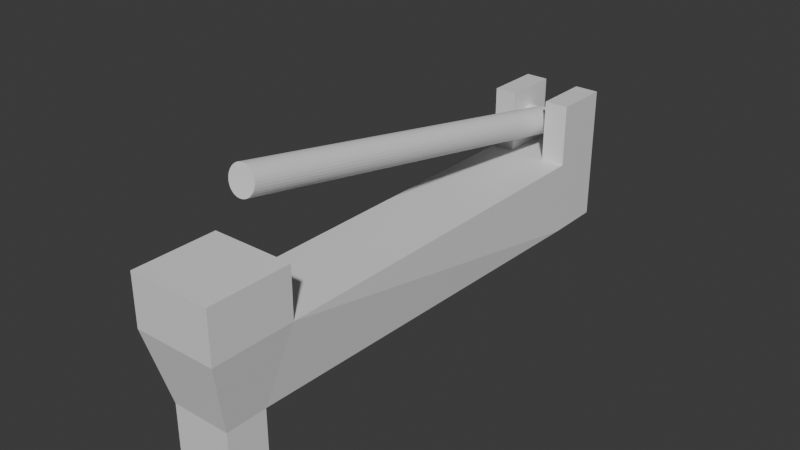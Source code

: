 # Source: catipult_gun.blend  (saved by Blender 4.2.66; exported with 4.5.12 LTS)
import bpy
from mathutils import Matrix  # noqa: F401  (used for matrix-valued properties, if any)

bpy.ops.wm.read_factory_settings(use_empty=True)
scene = bpy.context.scene
scene.name = 'Scene'

# ---- collections
col_collection = bpy.data.collections.new('Collection'); scene.collection.children.link(col_collection)

# ---- materials (node trees are filled in below, after node groups)
mat_material = bpy.data.materials.new('Material')
mat_material.alpha_threshold = 0.0
mat_material.roughness = 0.5
mat_material.line_color = (0.0, 0.0, 0.0, 1.0)

# ---- material node trees
mat_material.use_nodes = True; mat_material.node_tree.nodes.clear()
_N = mat_material.node_tree.nodes; _L = mat_material.node_tree.links
n0 = _N.new('ShaderNodeOutputMaterial'); n0.name = 'Material Output'; n0.location = (300, 300)
n1 = _N.new('ShaderNodeBsdfPrincipled'); n1.name = 'Principled BSDF'; n1.location = (10, 300)
n1.inputs[3].default_value = 1.45
_L.new(n1.outputs[0], n0.inputs[0])
n0.is_active_output = True

# ---- world
world_world = bpy.data.worlds.new('World'); scene.world = world_world
world_world.use_nodes = True; world_world.node_tree.nodes.clear()
_N = world_world.node_tree.nodes; _L = world_world.node_tree.links
n0 = _N.new('ShaderNodeOutputWorld'); n0.name = 'World Output'; n0.location = (300, 300)
n1 = _N.new('ShaderNodeBackground'); n1.name = 'Background'; n1.location = (10, 300)
n1.inputs[0].default_value = (0.05088, 0.05088, 0.05088, 1.0)
_L.new(n1.outputs[0], n0.inputs[0])
n0.is_active_output = True
world_world.color = (0.05088, 0.05088, 0.05088)
world_world.sun_shadow_jitter_overblur = 0.0

# ---- meshes
me_cube = bpy.data.meshes.new('Cube')
me_cube.from_pydata([(0.714, 0.4363, 1.0), (0.714, 0.4363, -1.0), (0.714, -0.5633, 1.0), (0.714, -0.5633, -1.0), (-0.714, 0.4363, 1.0), (-0.714, 0.4363, -1.0), (-0.714, -0.5633, 1.0), (-0.714, -0.5633, -1.0), (1.0, -1.0, 2.773), (-1.0, -1.0, 2.773), (1.0, 1.0, 2.773), (-1.0, 1.0, 2.773), (-1.0, 11.5, 1.0), (1.0, 11.5, 1.0), (-1.0, 11.5, 2.773), (1.0, 11.5, 2.773), (-1.0, 10.14, 2.773), (-1.0, 10.14, 1.0), (1.0, 10.14, 1.0), (1.0, 10.14, 2.773), (-1.0, 11.5, 4.263), (1.0, 11.5, 4.263), (-1.0, 10.14, 4.263), (1.0, 10.14, 4.263), (1.0, -1.0, 3.992), (-1.0, -1.0, 3.992), (1.0, 1.0, 3.992), (-1.0, 1.0, 3.992), (-0.4526, 0.4363, -1.0), (-0.4526, -0.5633, 1.0), (-0.4526, -0.5633, -1.0), (-0.4526, 0.4363, 1.0), (-0.4526, -1.0, 2.773), (-0.4526, 1.0, 2.773), (-0.4526, 11.5, 1.0), (-0.4526, 11.5, 2.773), (-0.4526, 10.14, 2.773), (-0.4526, 10.14, 1.0), (-0.4526, 11.5, 4.263), (-0.4526, 10.14, 4.263), (-0.4526, -1.0, 3.992), (-0.4526, 1.0, 3.992), (0.4202, -0.5633, -1.0), (0.4202, 0.4363, 1.0), (0.4202, 1.0, 2.773), (0.4202, 11.5, 1.0), (0.4202, 11.5, 2.773), (0.4202, 10.14, 1.0), (0.4202, 11.5, 4.263), (0.4202, 1.0, 3.992), (0.4202, 0.4363, -1.0), (0.4202, -0.5633, 1.0), (0.4202, -1.0, 2.773), (0.4202, 10.14, 2.773), (0.4202, 10.14, 4.263), (0.4202, -1.0, 3.992)], [], [(17, 16, 14, 12), (30, 29, 6, 7), (7, 6, 4, 5), (50, 1, 3, 42), (1, 0, 2, 3), (50, 43, 0, 1), (11, 9, 25, 27), (51, 2, 8, 52), (4, 6, 9, 11), (2, 0, 10, 8), (34, 12, 14, 35), (37, 17, 12, 34), (19, 18, 13, 15), (35, 14, 20, 38), (44, 10, 19, 53), (10, 0, 18, 19), (31, 4, 17, 37), (4, 11, 16, 17), (54, 23, 21, 48), (53, 19, 23, 54), (14, 16, 22, 20), (19, 15, 21, 23), (41, 27, 25, 40), (52, 8, 24, 55), (33, 11, 27, 41), (8, 10, 26, 24), (44, 33, 41, 49), (9, 32, 40, 25), (49, 41, 40, 55), (16, 36, 39, 22), (22, 39, 38, 20), (43, 31, 37, 47), (11, 33, 36, 16), (53, 46, 35, 36), (47, 37, 34, 45), (45, 34, 35, 46), (6, 29, 32, 9), (5, 4, 31, 28), (5, 28, 30, 7), (42, 51, 29, 30), (3, 2, 51, 42), (13, 45, 46, 15), (18, 47, 45, 13), (15, 46, 48, 21), (0, 43, 47, 18), (26, 49, 55, 24), (10, 44, 49, 26), (32, 52, 55, 40), (46, 53, 54, 48), (39, 36, 35, 38), (33, 44, 53, 36), (29, 51, 52, 32), (28, 31, 43, 50), (28, 50, 42, 30)])
_uv = me_cube.uv_layers.new(name='UVMap')
_uv.uv.foreach_set('vector', [0.625, 0.25, 0.625, 0.25, 0.625, 0.25, 0.625, 0.25, 0.375, 0.9316, 0.625, 0.9316, 0.625, 1.0, 0.375, 1.0, 0.375, 0.0, 0.625, 0.0, 0.625, 0.25, 0.375, 0.25, 0.3025, 0.5, 0.375, 0.5, 0.375, 0.75, 0.3025, 0.75, 0.375, 0.5, 0.625, 0.5, 0.625, 0.75, 0.375, 0.75, 0.375, 0.4275, 0.625, 0.4275, 0.625, 0.5, 0.375, 0.5, 0.625, 0.25, 0.625, 0.0, 0.625, 0.0, 0.625, 0.25, 0.625, 0.8225, 0.625, 0.75, 0.625, 0.75, 0.625, 0.8225, 0.625, 0.25, 0.625, 0.0, 0.625, 0.0, 0.625, 0.25, 0.625, 0.75, 0.625, 0.5, 0.625, 0.5, 0.625, 0.75, 0.625, 0.3184, 0.625, 0.25, 0.625, 0.25, 0.625, 0.3184, 0.625, 0.3184, 0.625, 0.25, 0.625, 0.25, 0.625, 0.3184, 0.625, 0.5, 0.625, 0.5, 0.625, 0.5, 0.625, 0.5, 0.625, 0.3184, 0.625, 0.25, 0.625, 0.25, 0.625, 0.3184, 0.6975, 0.5, 0.625, 0.5, 0.625, 0.5, 0.6975, 0.5, 0.625, 0.5, 0.625, 0.5, 0.625, 0.5, 0.625, 0.5, 0.625, 0.3184, 0.625, 0.25, 0.625, 0.25, 0.625, 0.3184, 0.625, 0.25, 0.625, 0.25, 0.625, 0.25, 0.625, 0.25, 0.6975, 0.5, 0.625, 0.5, 0.625, 0.5, 0.6975, 0.5, 0.6975, 0.5, 0.625, 0.5, 0.625, 0.5, 0.6975, 0.5, 0.625, 0.25, 0.625, 0.25, 0.625, 0.25, 0.625, 0.25, 0.625, 0.5, 0.625, 0.5, 0.625, 0.5, 0.625, 0.5, 0.8066, 0.5, 0.875, 0.5, 0.875, 0.75, 0.8066, 0.75, 0.625, 0.8225, 0.625, 0.75, 0.625, 0.75, 0.625, 0.8225, 0.8066, 0.5, 0.875, 0.5, 0.875, 0.5, 0.8066, 0.5, 0.625, 0.75, 0.625, 0.5, 0.625, 0.5, 0.625, 0.75, 0.6975, 0.5, 0.8066, 0.5, 0.8066, 0.5, 0.6975, 0.5, 0.625, 1.0, 0.625, 0.9316, 0.625, 0.9316, 0.625, 1.0, 0.6975, 0.5, 0.8066, 0.5, 0.8066, 0.75, 0.6975, 0.75, 0.875, 0.5, 0.8066, 0.5, 0.8066, 0.5, 0.875, 0.5, 0.875, 0.5, 0.8066, 0.5, 0.8066, 0.5, 0.875, 0.5, 0.625, 0.4275, 0.625, 0.3184, 0.625, 0.3184, 0.625, 0.4275, 0.875, 0.5, 0.8066, 0.5, 0.8066, 0.5, 0.875, 0.5, 0.6975, 0.5, 0.625, 0.4275, 0.625, 0.3184, 0.8066, 0.5, 0.625, 0.4275, 0.625, 0.3184, 0.625, 0.3184, 0.625, 0.4275, 0.625, 0.4275, 0.625, 0.3184, 0.625, 0.3184, 0.625, 0.4275, 0.625, 1.0, 0.625, 0.9316, 0.625, 0.9316, 0.625, 1.0, 0.375, 0.25, 0.625, 0.25, 0.625, 0.3184, 0.375, 0.3184, 0.125, 0.5, 0.1934, 0.5, 0.1934, 0.75, 0.125, 0.75, 0.375, 0.8225, 0.625, 0.8225, 0.625, 0.9316, 0.375, 0.9316, 0.375, 0.75, 0.625, 0.75, 0.625, 0.8225, 0.375, 0.8225, 0.625, 0.5, 0.625, 0.4275, 0.625, 0.4275, 0.625, 0.5, 0.625, 0.5, 0.625, 0.4275, 0.625, 0.4275, 0.625, 0.5, 0.625, 0.5, 0.625, 0.4275, 0.625, 0.4275, 0.625, 0.5, 0.625, 0.5, 0.625, 0.4275, 0.625, 0.4275, 0.625, 0.5, 0.625, 0.5, 0.6975, 0.5, 0.6975, 0.75, 0.625, 0.75, 0.625, 0.5, 0.6975, 0.5, 0.6975, 0.5, 0.625, 0.5, 0.625, 0.9316, 0.625, 0.8225, 0.625, 0.8225, 0.625, 0.9316, 0.625, 0.4275, 0.6975, 0.5, 0.6975, 0.5, 0.625, 0.4275, 0.8066, 0.5, 0.8066, 0.5, 0.625, 0.3184, 0.8066, 0.5, 0.8066, 0.5, 0.6975, 0.5, 0.6975, 0.5, 0.8066, 0.5, 0.625, 0.9316, 0.625, 0.8225, 0.625, 0.8225, 0.625, 0.9316, 0.375, 0.3184, 0.625, 0.3184, 0.625, 0.4275, 0.375, 0.4275, 0.1934, 0.5, 0.3025, 0.5, 0.3025, 0.75, 0.1934, 0.75])
me_cube.materials.append(mat_material)
me_cube.use_mirror_vertex_groups = False
me_cube.update()
me_cylinder = bpy.data.meshes.new('Cylinder')
me_cylinder.from_pydata([(0.0, 1.0, -14.63), (0.0, 1.0, 14.63), (0.1951, 0.9808, -14.63), (0.1951, 0.9808, 14.63), (0.3827, 0.9239, -14.63), (0.3827, 0.9239, 14.63), (0.5556, 0.8315, -14.63), (0.5556, 0.8315, 14.63), (0.7071, 0.7071, -14.63), (0.7071, 0.7071, 14.63), (0.8315, 0.5556, -14.63), (0.8315, 0.5556, 14.63), (0.9239, 0.3827, -14.63), (0.9239, 0.3827, 14.63), (0.9808, 0.1951, -14.63), (0.9808, 0.1951, 14.63), (1.0, 0.0, -14.63), (1.0, 0.0, 14.63), (0.9808, -0.1951, -14.63), (0.9808, -0.1951, 14.63), (0.9239, -0.3827, -14.63), (0.9239, -0.3827, 14.63), (0.8315, -0.5556, -14.63), (0.8315, -0.5556, 14.63), (0.7071, -0.7071, -14.63), (0.7071, -0.7071, 14.63), (0.5556, -0.8315, -14.63), (0.5556, -0.8315, 14.63), (0.3827, -0.9239, -14.63), (0.3827, -0.9239, 14.63), (0.1951, -0.9808, -14.63), (0.1951, -0.9808, 14.63), (0.0, -1.0, -14.63), (0.0, -1.0, 14.63), (-0.1951, -0.9808, -14.63), (-0.1951, -0.9808, 14.63), (-0.3827, -0.9239, -14.63), (-0.3827, -0.9239, 14.63), (-0.5556, -0.8315, -14.63), (-0.5556, -0.8315, 14.63), (-0.7071, -0.7071, -14.63), (-0.7071, -0.7071, 14.63), (-0.8315, -0.5556, -14.63), (-0.8315, -0.5556, 14.63), (-0.9239, -0.3827, -14.63), (-0.9239, -0.3827, 14.63), (-0.9808, -0.1951, -14.63), (-0.9808, -0.1951, 14.63), (-1.0, 0.0, -14.63), (-1.0, 0.0, 14.63), (-0.9808, 0.1951, -14.63), (-0.9808, 0.1951, 14.63), (-0.9239, 0.3827, -14.63), (-0.9239, 0.3827, 14.63), (-0.8315, 0.5556, -14.63), (-0.8315, 0.5556, 14.63), (-0.7071, 0.7071, -14.63), (-0.7071, 0.7071, 14.63), (-0.5556, 0.8315, -14.63), (-0.5556, 0.8315, 14.63), (-0.3827, 0.9239, -14.63), (-0.3827, 0.9239, 14.63), (-0.1951, 0.9808, -14.63), (-0.1951, 0.9808, 14.63)], [], [(0, 1, 3, 2), (2, 3, 5, 4), (4, 5, 7, 6), (6, 7, 9, 8), (8, 9, 11, 10), (10, 11, 13, 12), (12, 13, 15, 14), (14, 15, 17, 16), (16, 17, 19, 18), (18, 19, 21, 20), (20, 21, 23, 22), (22, 23, 25, 24), (24, 25, 27, 26), (26, 27, 29, 28), (28, 29, 31, 30), (30, 31, 33, 32), (32, 33, 35, 34), (34, 35, 37, 36), (36, 37, 39, 38), (38, 39, 41, 40), (40, 41, 43, 42), (42, 43, 45, 44), (44, 45, 47, 46), (46, 47, 49, 48), (48, 49, 51, 50), (50, 51, 53, 52), (52, 53, 55, 54), (54, 55, 57, 56), (56, 57, 59, 58), (58, 59, 61, 60), (3, 1, 63, 61, 59, 57, 55, 53, 51, 49, 47, 45, 43, 41, 39, 37, 35, 33, 31, 29, 27, 25, 23, 21, 19, 17, 15, 13, 11, 9, 7, 5), (60, 61, 63, 62), (62, 63, 1, 0), (0, 2, 4, 6, 8, 10, 12, 14, 16, 18, 20, 22, 24, 26, 28, 30, 32, 34, 36, 38, 40, 42, 44, 46, 48, 50, 52, 54, 56, 58, 60, 62)])
_uv = me_cylinder.uv_layers.new(name='UVMap')
_uv.uv.foreach_set('vector', [1.0, 0.5, 1.0, 1.0, 0.9688, 1.0, 0.9688, 0.5, 0.9688, 0.5, 0.9688, 1.0, 0.9375, 1.0, 0.9375, 0.5, 0.9375, 0.5, 0.9375, 1.0, 0.9062, 1.0, 0.9062, 0.5, 0.9062, 0.5, 0.9062, 1.0, 0.875, 1.0, 0.875, 0.5, 0.875, 0.5, 0.875, 1.0, 0.8438, 1.0, 0.8438, 0.5, 0.8438, 0.5, 0.8438, 1.0, 0.8125, 1.0, 0.8125, 0.5, 0.8125, 0.5, 0.8125, 1.0, 0.7812, 1.0, 0.7812, 0.5, 0.7812, 0.5, 0.7812, 1.0, 0.75, 1.0, 0.75, 0.5, 0.75, 0.5, 0.75, 1.0, 0.7188, 1.0, 0.7188, 0.5, 0.7188, 0.5, 0.7188, 1.0, 0.6875, 1.0, 0.6875, 0.5, 0.6875, 0.5, 0.6875, 1.0, 0.6562, 1.0, 0.6562, 0.5, 0.6562, 0.5, 0.6562, 1.0, 0.625, 1.0, 0.625, 0.5, 0.625, 0.5, 0.625, 1.0, 0.5938, 1.0, 0.5938, 0.5, 0.5938, 0.5, 0.5938, 1.0, 0.5625, 1.0, 0.5625, 0.5, 0.5625, 0.5, 0.5625, 1.0, 0.5312, 1.0, 0.5312, 0.5, 0.5312, 0.5, 0.5312, 1.0, 0.5, 1.0, 0.5, 0.5, 0.5, 0.5, 0.5, 1.0, 0.4688, 1.0, 0.4688, 0.5, 0.4688, 0.5, 0.4688, 1.0, 0.4375, 1.0, 0.4375, 0.5, 0.4375, 0.5, 0.4375, 1.0, 0.4062, 1.0, 0.4062, 0.5, 0.4062, 0.5, 0.4062, 1.0, 0.375, 1.0, 0.375, 0.5, 0.375, 0.5, 0.375, 1.0, 0.3438, 1.0, 0.3438, 0.5, 0.3438, 0.5, 0.3438, 1.0, 0.3125, 1.0, 0.3125, 0.5, 0.3125, 0.5, 0.3125, 1.0, 0.2812, 1.0, 0.2812, 0.5, 0.2812, 0.5, 0.2812, 1.0, 0.25, 1.0, 0.25, 0.5, 0.25, 0.5, 0.25, 1.0, 0.2188, 1.0, 0.2188, 0.5, 0.2188, 0.5, 0.2188, 1.0, 0.1875, 1.0, 0.1875, 0.5, 0.1875, 0.5, 0.1875, 1.0, 0.1562, 1.0, 0.1562, 0.5, 0.1562, 0.5, 0.1562, 1.0, 0.125, 1.0, 0.125, 0.5, 0.125, 0.5, 0.125, 1.0, 0.09375, 1.0, 0.09375, 0.5, 0.09375, 0.5, 0.09375, 1.0, 0.0625, 1.0, 0.0625, 0.5, 0.2968, 0.4854, 0.25, 0.49, 0.2032, 0.4854, 0.1582, 0.4717, 0.1167, 0.4496, 0.08029, 0.4197, 0.05045, 0.3833, 0.02827, 0.3418, 0.01461, 0.2968, 0.01, 0.25, 0.01461, 0.2032, 0.02827, 0.1582, 0.05045, 0.1167, 0.08029, 0.08029, 0.1167, 0.05045, 0.1582, 0.02827, 0.2032, 0.01461, 0.25, 0.01, 0.2968, 0.01461, 0.3418, 0.02827, 0.3833, 0.05045, 0.4197, 0.08029, 0.4496, 0.1167, 0.4717, 0.1582, 0.4854, 0.2032, 0.49, 0.25, 0.4854, 0.2968, 0.4717, 0.3418, 0.4496, 0.3833, 0.4197, 0.4197, 0.3833, 0.4496, 0.3418, 0.4717, 0.0625, 0.5, 0.0625, 1.0, 0.03125, 1.0, 0.03125, 0.5, 0.03125, 0.5, 0.03125, 1.0, 0.0, 1.0, 0.0, 0.5, 0.75, 0.49, 0.7968, 0.4854, 0.8418, 0.4717, 0.8833, 0.4496, 0.9197, 0.4197, 0.9496, 0.3833, 0.9717, 0.3418, 0.9854, 0.2968, 0.99, 0.25, 0.9854, 0.2032, 0.9717, 0.1582, 0.9496, 0.1167, 0.9197, 0.08029, 0.8833, 0.05045, 0.8418, 0.02827, 0.7968, 0.01461, 0.75, 0.01, 0.7032, 0.01461, 0.6582, 0.02827, 0.6167, 0.05045, 0.5803, 0.08029, 0.5504, 0.1167, 0.5283, 0.1582, 0.5146, 0.2032, 0.51, 0.25, 0.5146, 0.2968, 0.5283, 0.3418, 0.5504, 0.3833, 0.5803, 0.4197, 0.6167, 0.4496, 0.6582, 0.4717, 0.7032, 0.4854])
me_cylinder.update()
me_cube_001 = bpy.data.meshes.new('Cube.001')
me_cube_001.from_pydata([(-1.0, -0.5027, -1.0), (-1.0, -0.5027, 1.0), (-1.0, 1.0, -1.0), (-1.0, 1.0, 1.0), (1.0, -0.5027, -1.0), (1.0, -0.5027, 1.0), (1.0, 1.0, -1.0), (1.0, 1.0, 1.0), (0.0, 1.0, -1.0), (0.0, 1.0, 1.0), (0.0, -1.0, -1.0), (0.0, -1.0, 1.0), (0.7566, 1.0, 1.0), (0.7566, -0.6237, -1.0), (0.7566, 1.0, -1.0), (0.7566, -0.6237, 1.0), (-0.7562, 1.0, -1.0), (-0.7562, -0.6239, 1.0), (-0.7562, 1.0, 1.0), (-0.7562, -0.6239, -1.0), (-1.0, -0.5027, 0.7961), (-1.0, 1.0, 0.7961), (1.0, 1.0, 0.7961), (1.0, -0.5027, 0.7961), (0.0, -1.0, 0.7961), (0.0, -0.0836, 0.7961), (0.7566, -0.6237, 0.7961), (0.7566, 0.2074, 0.7961), (-0.7562, 0.2074, 0.7961), (-0.7562, -0.6239, 0.7961), (-1.0, 1.0, -0.787), (1.0, 1.0, -0.787), (1.0, -0.5027, -0.787), (0.0, -1.0, -0.787), (0.0, -0.0836, -0.787), (0.7566, -0.6237, -0.787), (0.7566, 0.2074, -0.787), (-0.7562, 0.2074, -0.787), (-0.7562, -0.6239, -0.787), (-1.0, -0.5027, -0.787)], [], [(20, 1, 3, 21), (27, 12, 7, 22), (22, 7, 5, 23), (29, 17, 1, 20), (14, 6, 4, 13), (18, 3, 1, 17), (12, 9, 11, 15), (16, 8, 10, 19), (26, 15, 11, 24), (28, 18, 9, 25), (23, 5, 15, 26), (7, 12, 15, 5), (8, 14, 13, 10), (25, 9, 12, 27), (21, 3, 18, 28), (2, 16, 19, 0), (9, 18, 17, 11), (24, 11, 17, 29), (33, 24, 29, 38), (30, 21, 28, 37), (34, 25, 27, 36), (32, 23, 26, 35), (37, 28, 25, 34), (35, 26, 24, 33), (38, 29, 20, 39), (31, 22, 23, 32), (36, 27, 22, 31), (39, 20, 21, 30), (0, 39, 30, 2), (14, 36, 31, 6), (6, 31, 32, 4), (19, 38, 39, 0), (13, 35, 33, 10), (16, 37, 34, 8), (4, 32, 35, 13), (8, 34, 36, 14), (2, 30, 37, 16), (10, 33, 38, 19)])
_uv = me_cube_001.uv_layers.new(name='UVMap')
_uv.uv.foreach_set('vector', [0.5995, 0.0, 0.625, 0.0, 0.625, 0.25, 0.5995, 0.25, 0.5995, 0.4696, 0.625, 0.4696, 0.625, 0.5, 0.5995, 0.5, 0.5995, 0.5, 0.625, 0.5, 0.625, 0.75, 0.5995, 0.75, 0.5995, 0.9695, 0.625, 0.9695, 0.625, 1.0, 0.5995, 1.0, 0.3446, 0.5, 0.375, 0.5, 0.375, 0.75, 0.3446, 0.75, 0.8445, 0.5, 0.875, 0.5, 0.875, 0.75, 0.8445, 0.75, 0.6554, 0.5, 0.75, 0.5, 0.75, 0.75, 0.6554, 0.75, 0.1555, 0.5, 0.25, 0.5, 0.25, 0.75, 0.1555, 0.75, 0.5995, 0.7804, 0.625, 0.7804, 0.625, 0.875, 0.5995, 0.875, 0.5995, 0.2805, 0.625, 0.2805, 0.625, 0.375, 0.5995, 0.375, 0.5995, 0.75, 0.625, 0.75, 0.625, 0.7804, 0.5995, 0.7804, 0.625, 0.5, 0.6554, 0.5, 0.6554, 0.75, 0.625, 0.75, 0.25, 0.5, 0.3446, 0.5, 0.3446, 0.75, 0.25, 0.75, 0.5995, 0.375, 0.625, 0.375, 0.625, 0.4696, 0.5995, 0.4696, 0.5995, 0.25, 0.625, 0.25, 0.625, 0.2805, 0.5995, 0.2805, 0.125, 0.5, 0.1555, 0.5, 0.1555, 0.75, 0.125, 0.75, 0.75, 0.5, 0.8445, 0.5, 0.8445, 0.75, 0.75, 0.75, 0.5995, 0.875, 0.625, 0.875, 0.625, 0.9695, 0.5995, 0.9695, 0.4016, 0.875, 0.5995, 0.875, 0.5995, 0.9695, 0.4016, 0.9695, 0.4016, 0.25, 0.5995, 0.25, 0.5995, 0.2805, 0.4016, 0.2805, 0.4016, 0.375, 0.5995, 0.375, 0.5995, 0.4696, 0.4016, 0.4696, 0.4016, 0.75, 0.5995, 0.75, 0.5995, 0.7804, 0.4016, 0.7804, 0.4016, 0.2805, 0.5995, 0.2805, 0.5995, 0.375, 0.4016, 0.375, 0.4016, 0.7804, 0.5995, 0.7804, 0.5995, 0.875, 0.4016, 0.875, 0.4016, 0.9695, 0.5995, 0.9695, 0.5995, 1.0, 0.4016, 1.0, 0.4016, 0.5, 0.5995, 0.5, 0.5995, 0.75, 0.4016, 0.75, 0.4016, 0.4696, 0.5995, 0.4696, 0.5995, 0.5, 0.4016, 0.5, 0.4016, 0.0, 0.5995, 0.0, 0.5995, 0.25, 0.4016, 0.25, 0.375, 0.0, 0.4016, 0.0, 0.4016, 0.25, 0.375, 0.25, 0.375, 0.4696, 0.4016, 0.4696, 0.4016, 0.5, 0.375, 0.5, 0.375, 0.5, 0.4016, 0.5, 0.4016, 0.75, 0.375, 0.75, 0.375, 0.9695, 0.4016, 0.9695, 0.4016, 1.0, 0.375, 1.0, 0.375, 0.7804, 0.4016, 0.7804, 0.4016, 0.875, 0.375, 0.875, 0.375, 0.2805, 0.4016, 0.2805, 0.4016, 0.375, 0.375, 0.375, 0.375, 0.75, 0.4016, 0.75, 0.4016, 0.7804, 0.375, 0.7804, 0.375, 0.375, 0.4016, 0.375, 0.4016, 0.4696, 0.375, 0.4696, 0.375, 0.25, 0.4016, 0.25, 0.4016, 0.2805, 0.375, 0.2805, 0.375, 0.875, 0.4016, 0.875, 0.4016, 0.9695, 0.375, 0.9695])
me_cube_001.update()
me_cylinder_001 = bpy.data.meshes.new('Cylinder.001')
me_cylinder_001.from_pydata([(0.0, 1.0, -1.0), (0.0, 1.0, 1.0), (0.1951, 0.9808, -1.0), (0.1951, 0.9808, 1.0), (0.3827, 0.9239, -1.0), (0.3827, 0.9239, 1.0), (0.5556, 0.8315, -1.0), (0.5556, 0.8315, 1.0), (0.7071, 0.7071, -1.0), (0.7071, 0.7071, 1.0), (0.8315, 0.5556, -1.0), (0.8315, 0.5556, 1.0), (0.9239, 0.3827, -1.0), (0.9239, 0.3827, 1.0), (0.9808, 0.1951, -1.0), (0.9808, 0.1951, 1.0), (1.0, 0.0, -1.0), (1.0, 0.0, 1.0), (0.9808, -0.1951, -1.0), (0.9808, -0.1951, 1.0), (0.9239, -0.3827, -1.0), (0.9239, -0.3827, 1.0), (0.8315, -0.5556, -1.0), (0.8315, -0.5556, 1.0), (0.7071, -0.7071, -1.0), (0.7071, -0.7071, 1.0), (0.5556, -0.8315, -1.0), (0.5556, -0.8315, 1.0), (0.3827, -0.9239, -1.0), (0.3827, -0.9239, 1.0), (0.1951, -0.9808, -1.0), (0.1951, -0.9808, 1.0), (0.0, -1.0, -1.0), (0.0, -1.0, 1.0), (-0.1951, -0.9808, -1.0), (-0.1951, -0.9808, 1.0), (-0.3827, -0.9239, -1.0), (-0.3827, -0.9239, 1.0), (-0.5556, -0.8315, -1.0), (-0.5556, -0.8315, 1.0), (-0.7071, -0.7071, -1.0), (-0.7071, -0.7071, 1.0), (-0.8315, -0.5556, -1.0), (-0.8315, -0.5556, 1.0), (-0.9239, -0.3827, -1.0), (-0.9239, -0.3827, 1.0), (-0.9808, -0.1951, -1.0), (-0.9808, -0.1951, 1.0), (-1.0, 0.0, -1.0), (-1.0, 0.0, 1.0), (-0.9808, 0.1951, -1.0), (-0.9808, 0.1951, 1.0), (-0.9239, 0.3827, -1.0), (-0.9239, 0.3827, 1.0), (-0.8315, 0.5556, -1.0), (-0.8315, 0.5556, 1.0), (-0.7071, 0.7071, -1.0), (-0.7071, 0.7071, 1.0), (-0.5556, 0.8315, -1.0), (-0.5556, 0.8315, 1.0), (-0.3827, 0.9239, -1.0), (-0.3827, 0.9239, 1.0), (-0.1951, 0.9808, -1.0), (-0.1951, 0.9808, 1.0)], [], [(0, 1, 3, 2), (2, 3, 5, 4), (4, 5, 7, 6), (6, 7, 9, 8), (8, 9, 11, 10), (10, 11, 13, 12), (12, 13, 15, 14), (14, 15, 17, 16), (16, 17, 19, 18), (18, 19, 21, 20), (20, 21, 23, 22), (22, 23, 25, 24), (24, 25, 27, 26), (26, 27, 29, 28), (28, 29, 31, 30), (30, 31, 33, 32), (32, 33, 35, 34), (34, 35, 37, 36), (36, 37, 39, 38), (38, 39, 41, 40), (40, 41, 43, 42), (42, 43, 45, 44), (44, 45, 47, 46), (46, 47, 49, 48), (48, 49, 51, 50), (50, 51, 53, 52), (52, 53, 55, 54), (54, 55, 57, 56), (56, 57, 59, 58), (58, 59, 61, 60), (3, 1, 63, 61, 59, 57, 55, 53, 51, 49, 47, 45, 43, 41, 39, 37, 35, 33, 31, 29, 27, 25, 23, 21, 19, 17, 15, 13, 11, 9, 7, 5), (60, 61, 63, 62), (62, 63, 1, 0), (0, 2, 4, 6, 8, 10, 12, 14, 16, 18, 20, 22, 24, 26, 28, 30, 32, 34, 36, 38, 40, 42, 44, 46, 48, 50, 52, 54, 56, 58, 60, 62)])
_uv = me_cylinder_001.uv_layers.new(name='UVMap')
_uv.uv.foreach_set('vector', [1.0, 0.5, 1.0, 1.0, 0.9688, 1.0, 0.9688, 0.5, 0.9688, 0.5, 0.9688, 1.0, 0.9375, 1.0, 0.9375, 0.5, 0.9375, 0.5, 0.9375, 1.0, 0.9062, 1.0, 0.9062, 0.5, 0.9062, 0.5, 0.9062, 1.0, 0.875, 1.0, 0.875, 0.5, 0.875, 0.5, 0.875, 1.0, 0.8438, 1.0, 0.8438, 0.5, 0.8438, 0.5, 0.8438, 1.0, 0.8125, 1.0, 0.8125, 0.5, 0.8125, 0.5, 0.8125, 1.0, 0.7812, 1.0, 0.7812, 0.5, 0.7812, 0.5, 0.7812, 1.0, 0.75, 1.0, 0.75, 0.5, 0.75, 0.5, 0.75, 1.0, 0.7188, 1.0, 0.7188, 0.5, 0.7188, 0.5, 0.7188, 1.0, 0.6875, 1.0, 0.6875, 0.5, 0.6875, 0.5, 0.6875, 1.0, 0.6562, 1.0, 0.6562, 0.5, 0.6562, 0.5, 0.6562, 1.0, 0.625, 1.0, 0.625, 0.5, 0.625, 0.5, 0.625, 1.0, 0.5938, 1.0, 0.5938, 0.5, 0.5938, 0.5, 0.5938, 1.0, 0.5625, 1.0, 0.5625, 0.5, 0.5625, 0.5, 0.5625, 1.0, 0.5312, 1.0, 0.5312, 0.5, 0.5312, 0.5, 0.5312, 1.0, 0.5, 1.0, 0.5, 0.5, 0.5, 0.5, 0.5, 1.0, 0.4688, 1.0, 0.4688, 0.5, 0.4688, 0.5, 0.4688, 1.0, 0.4375, 1.0, 0.4375, 0.5, 0.4375, 0.5, 0.4375, 1.0, 0.4062, 1.0, 0.4062, 0.5, 0.4062, 0.5, 0.4062, 1.0, 0.375, 1.0, 0.375, 0.5, 0.375, 0.5, 0.375, 1.0, 0.3438, 1.0, 0.3438, 0.5, 0.3438, 0.5, 0.3438, 1.0, 0.3125, 1.0, 0.3125, 0.5, 0.3125, 0.5, 0.3125, 1.0, 0.2812, 1.0, 0.2812, 0.5, 0.2812, 0.5, 0.2812, 1.0, 0.25, 1.0, 0.25, 0.5, 0.25, 0.5, 0.25, 1.0, 0.2188, 1.0, 0.2188, 0.5, 0.2188, 0.5, 0.2188, 1.0, 0.1875, 1.0, 0.1875, 0.5, 0.1875, 0.5, 0.1875, 1.0, 0.1562, 1.0, 0.1562, 0.5, 0.1562, 0.5, 0.1562, 1.0, 0.125, 1.0, 0.125, 0.5, 0.125, 0.5, 0.125, 1.0, 0.09375, 1.0, 0.09375, 0.5, 0.09375, 0.5, 0.09375, 1.0, 0.0625, 1.0, 0.0625, 0.5, 0.2968, 0.4854, 0.25, 0.49, 0.2032, 0.4854, 0.1582, 0.4717, 0.1167, 0.4496, 0.08029, 0.4197, 0.05045, 0.3833, 0.02827, 0.3418, 0.01461, 0.2968, 0.01, 0.25, 0.01461, 0.2032, 0.02827, 0.1582, 0.05045, 0.1167, 0.08029, 0.08029, 0.1167, 0.05045, 0.1582, 0.02827, 0.2032, 0.01461, 0.25, 0.01, 0.2968, 0.01461, 0.3418, 0.02827, 0.3833, 0.05045, 0.4197, 0.08029, 0.4496, 0.1167, 0.4717, 0.1582, 0.4854, 0.2032, 0.49, 0.25, 0.4854, 0.2968, 0.4717, 0.3418, 0.4496, 0.3833, 0.4197, 0.4197, 0.3833, 0.4496, 0.3418, 0.4717, 0.0625, 0.5, 0.0625, 1.0, 0.03125, 1.0, 0.03125, 0.5, 0.03125, 0.5, 0.03125, 1.0, 0.0, 1.0, 0.0, 0.5, 0.75, 0.49, 0.7968, 0.4854, 0.8418, 0.4717, 0.8833, 0.4496, 0.9197, 0.4197, 0.9496, 0.3833, 0.9717, 0.3418, 0.9854, 0.2968, 0.99, 0.25, 0.9854, 0.2032, 0.9717, 0.1582, 0.9496, 0.1167, 0.9197, 0.08029, 0.8833, 0.05045, 0.8418, 0.02827, 0.7968, 0.01461, 0.75, 0.01, 0.7032, 0.01461, 0.6582, 0.02827, 0.6167, 0.05045, 0.5803, 0.08029, 0.5504, 0.1167, 0.5283, 0.1582, 0.5146, 0.2032, 0.51, 0.25, 0.5146, 0.2968, 0.5283, 0.3418, 0.5504, 0.3833, 0.5803, 0.4197, 0.6167, 0.4496, 0.6582, 0.4717, 0.7032, 0.4854])
me_cylinder_001.update()

# ---- objects
ob_cube = bpy.data.objects.new('Cube', me_cube)
ob_cylinder = bpy.data.objects.new('Cylinder', me_cylinder)
ob_cube_001 = bpy.data.objects.new('Cube.001', me_cube_001)
ob_cylinder_001 = bpy.data.objects.new('Cylinder.001', me_cylinder_001)

# ---- transforms, parenting, visibility, modifiers, constraints
ob_cube.location = (0.0, 0.0, 0.0)
ob_cube.lock_rotations_4d = False
ob_cube.empty_display_type = 'ARROWS'
ob_cube.lineart.crease_threshold = 0.0
ob_cylinder.location = (-0.05403, 10.79, 8.582)
ob_cylinder.rotation_euler = (1.385, -0.0, 0.0)
ob_cylinder.scale = (0.342, 0.342, 0.342)
_c = ob_cylinder.constraints.new('PIVOT'); _c.name = 'Pivot'
_c.active = False
_c.target = ob_cylinder_001
_c.rotation_range = 'X'
_c = ob_cylinder.constraints.new('PIVOT'); _c.name = 'Pivot.001'
_c.target = ob_cylinder_001
ob_cube_001.location = (3.532e-15, 10.76, 15.91)
_c = ob_cube_001.constraints.new('CHILD_OF'); _c.name = 'Child Of'
_c.target = ob_cylinder
_c.set_inverse_pending = False
_c.inverse_matrix = ((2.531, -0.0, 0.0, 0.1134), (-0.0, 2.531, -0.0, -27.21), (0.0, 0.0, 2.531, -23.13), (-0.0, 0.0, -0.0, 1.0))
ob_cylinder_001.location = (-0.02307, 10.81, 3.507)
ob_cylinder_001.rotation_euler = (0.0, 1.571, 0.0)
ob_cylinder_001.scale = (0.279, 0.279, 0.8626)
_c = ob_cylinder_001.constraints.new('CHILD_OF'); _c.name = 'Child Of'
_c.target = ob_cube
_c.set_inverse_pending = False

# ---- collection membership
col_collection.objects.link(ob_cube)
col_collection.objects.link(ob_cylinder)
col_collection.objects.link(ob_cube_001)
col_collection.objects.link(ob_cylinder_001)

# ---- scene / render settings (as saved in the file)
scene.frame_start = 1; scene.frame_end = 250; scene.frame_set(1)
scene.render.engine = 'BLENDER_EEVEE_NEXT'
bpy.context.view_layer.update()

# ---- added for rendering (the .blend has no active camera and no usable light): camera, sun
cam_auto = bpy.data.cameras.new('AutoCamera')
cam_auto.lens = 50.0
cam_auto.sensor_width = 36.0
cam_auto.clip_end = 1000.0
ob_auto_camera = bpy.data.objects.new('AutoCamera', cam_auto)
scene.collection.objects.link(ob_auto_camera)
ob_auto_camera.location = (13.6228, -11.0995, 13.6614)
ob_auto_camera.rotation_euler = (1.09748, -7.21219e-08, 0.694738)
scene.camera = ob_auto_camera
light_auto_sun = bpy.data.lights.new('AutoSun', 'SUN')
light_auto_sun.energy = 3.0
light_auto_sun.angle = 0.0523599
ob_auto_sun = bpy.data.objects.new('AutoSun', light_auto_sun)
scene.collection.objects.link(ob_auto_sun)
ob_auto_sun.rotation_euler = (0.872665, 0.174533, 0.523599)
bpy.context.view_layer.update()
